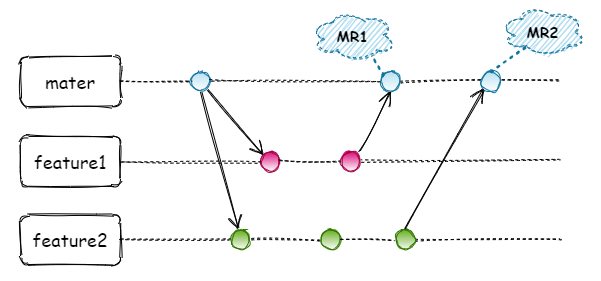

The diagram above was exported from draw.io. Its source (the exported page's mxGraphModel, read from the mxfile embedded in the PNG):
<mxGraphModel dx="986" dy="483" grid="1" gridSize="10" guides="1" tooltips="1" connect="1" arrows="1" fold="1" page="1" pageScale="1" pageWidth="850" pageHeight="1100" math="0" shadow="0">
  <root>
    <mxCell id="0" />
    <mxCell id="1" parent="0" />
    <mxCell id="33" value="" style="rounded=0;whiteSpace=wrap;html=1;strokeColor=none;" vertex="1" parent="1">
      <mxGeometry x="10" y="120" width="600" height="280" as="geometry" />
    </mxCell>
    <mxCell id="2" value="mater" style="rounded=1;whiteSpace=wrap;html=1;fontSize=18;fontFamily=Comic Sans MS;sketch=1;" parent="1" vertex="1">
      <mxGeometry x="30" y="176" width="100" height="50" as="geometry" />
    </mxCell>
    <mxCell id="3" value="" style="endArrow=none;dashed=1;html=1;fontFamily=Comic Sans MS;fontSize=18;exitX=1;exitY=0.5;exitDx=0;exitDy=0;sketch=1;" parent="1" source="22" edge="1">
      <mxGeometry width="50" height="50" relative="1" as="geometry">
        <mxPoint x="480" y="420" as="sourcePoint" />
        <mxPoint x="570" y="200" as="targetPoint" />
      </mxGeometry>
    </mxCell>
    <mxCell id="4" value="" style="ellipse;whiteSpace=wrap;html=1;aspect=fixed;fontFamily=Comic Sans MS;fontSize=18;sketch=1;fillColor=#b1ddf0;strokeColor=#10739e;gradientColor=#ffffff;" parent="1" vertex="1">
      <mxGeometry x="200" y="191" width="20" height="20" as="geometry" />
    </mxCell>
    <mxCell id="5" value="" style="endArrow=none;dashed=1;html=1;fontFamily=Comic Sans MS;fontSize=18;exitX=1;exitY=0.5;exitDx=0;exitDy=0;sketch=1;" parent="1" source="2" target="4" edge="1">
      <mxGeometry width="50" height="50" relative="1" as="geometry">
        <mxPoint x="130" y="201" as="sourcePoint" />
        <mxPoint x="570" y="200" as="targetPoint" />
      </mxGeometry>
    </mxCell>
    <mxCell id="6" value="feature1" style="rounded=1;whiteSpace=wrap;html=1;fontSize=18;fontFamily=Comic Sans MS;sketch=1;" parent="1" vertex="1">
      <mxGeometry x="30" y="256" width="100" height="50" as="geometry" />
    </mxCell>
    <mxCell id="7" value="" style="endArrow=none;dashed=1;html=1;fontFamily=Comic Sans MS;fontSize=18;exitX=1;exitY=0.5;exitDx=0;exitDy=0;sketch=1;" parent="1" source="14" edge="1">
      <mxGeometry width="50" height="50" relative="1" as="geometry">
        <mxPoint x="480" y="500" as="sourcePoint" />
        <mxPoint x="570" y="280" as="targetPoint" />
      </mxGeometry>
    </mxCell>
    <mxCell id="8" value="" style="ellipse;whiteSpace=wrap;html=1;aspect=fixed;fontFamily=Comic Sans MS;fontSize=18;sketch=1;fillColor=#d80073;strokeColor=#A50040;fontColor=#ffffff;gradientColor=#ffffff;" parent="1" vertex="1">
      <mxGeometry x="270" y="271" width="20" height="20" as="geometry" />
    </mxCell>
    <mxCell id="9" value="" style="endArrow=none;dashed=1;html=1;fontFamily=Comic Sans MS;fontSize=18;exitX=1;exitY=0.5;exitDx=0;exitDy=0;sketch=1;" parent="1" source="6" target="8" edge="1">
      <mxGeometry width="50" height="50" relative="1" as="geometry">
        <mxPoint x="130" y="281" as="sourcePoint" />
        <mxPoint x="570" y="280" as="targetPoint" />
      </mxGeometry>
    </mxCell>
    <mxCell id="10" value="feature2" style="rounded=1;whiteSpace=wrap;html=1;fontSize=18;fontFamily=Comic Sans MS;sketch=1;" parent="1" vertex="1">
      <mxGeometry x="30" y="334" width="100" height="50" as="geometry" />
    </mxCell>
    <mxCell id="11" value="" style="endArrow=none;dashed=1;html=1;fontFamily=Comic Sans MS;fontSize=18;exitX=1;exitY=0.5;exitDx=0;exitDy=0;sketch=1;" parent="1" source="20" edge="1">
      <mxGeometry width="50" height="50" relative="1" as="geometry">
        <mxPoint x="480" y="578" as="sourcePoint" />
        <mxPoint x="570" y="358" as="targetPoint" />
      </mxGeometry>
    </mxCell>
    <mxCell id="12" value="" style="ellipse;whiteSpace=wrap;html=1;aspect=fixed;fontFamily=Comic Sans MS;fontSize=18;sketch=1;fillColor=#60a917;strokeColor=#2D7600;fontColor=#ffffff;gradientColor=#ffffff;" parent="1" vertex="1">
      <mxGeometry x="240" y="349" width="20" height="20" as="geometry" />
    </mxCell>
    <mxCell id="13" value="" style="endArrow=none;dashed=1;html=1;fontFamily=Comic Sans MS;fontSize=18;exitX=1;exitY=0.5;exitDx=0;exitDy=0;sketch=1;" parent="1" source="10" target="12" edge="1">
      <mxGeometry width="50" height="50" relative="1" as="geometry">
        <mxPoint x="130" y="359" as="sourcePoint" />
        <mxPoint x="570" y="358" as="targetPoint" />
      </mxGeometry>
    </mxCell>
    <mxCell id="14" value="" style="ellipse;whiteSpace=wrap;html=1;aspect=fixed;fontFamily=Comic Sans MS;fontSize=18;sketch=1;fillColor=#d80073;strokeColor=#A50040;fontColor=#ffffff;gradientColor=#ffffff;" parent="1" vertex="1">
      <mxGeometry x="350" y="271" width="20" height="20" as="geometry" />
    </mxCell>
    <mxCell id="15" value="" style="endArrow=none;dashed=1;html=1;fontFamily=Comic Sans MS;fontSize=18;exitX=1;exitY=0.5;exitDx=0;exitDy=0;sketch=1;" parent="1" source="8" target="14" edge="1">
      <mxGeometry width="50" height="50" relative="1" as="geometry">
        <mxPoint x="260" y="281" as="sourcePoint" />
        <mxPoint x="570" y="280" as="targetPoint" />
      </mxGeometry>
    </mxCell>
    <mxCell id="16" value="" style="endArrow=open;endFill=1;endSize=12;html=1;fontFamily=Comic Sans MS;fontSize=18;entryX=0;entryY=0;entryDx=0;entryDy=0;exitX=1;exitY=1;exitDx=0;exitDy=0;sketch=1;" parent="1" source="4" target="8" edge="1">
      <mxGeometry width="160" relative="1" as="geometry">
        <mxPoint x="210" y="201" as="sourcePoint" />
        <mxPoint x="580" y="400" as="targetPoint" />
      </mxGeometry>
    </mxCell>
    <mxCell id="17" value="" style="endArrow=open;endFill=1;endSize=12;html=1;fontFamily=Comic Sans MS;fontSize=18;exitX=0.5;exitY=1;exitDx=0;exitDy=0;sketch=1;" parent="1" source="4" target="12" edge="1">
      <mxGeometry width="160" relative="1" as="geometry">
        <mxPoint x="420" y="400" as="sourcePoint" />
        <mxPoint x="580" y="400" as="targetPoint" />
      </mxGeometry>
    </mxCell>
    <mxCell id="18" value="" style="ellipse;whiteSpace=wrap;html=1;aspect=fixed;fontFamily=Comic Sans MS;fontSize=18;sketch=1;fillColor=#60a917;strokeColor=#2D7600;fontColor=#ffffff;gradientColor=#ffffff;" parent="1" vertex="1">
      <mxGeometry x="330" y="349" width="20" height="20" as="geometry" />
    </mxCell>
    <mxCell id="19" value="" style="endArrow=none;dashed=1;html=1;fontFamily=Comic Sans MS;fontSize=18;exitX=1;exitY=0.5;exitDx=0;exitDy=0;sketch=1;" parent="1" source="12" target="18" edge="1">
      <mxGeometry width="50" height="50" relative="1" as="geometry">
        <mxPoint x="260" y="359" as="sourcePoint" />
        <mxPoint x="570" y="358" as="targetPoint" />
      </mxGeometry>
    </mxCell>
    <mxCell id="20" value="" style="ellipse;whiteSpace=wrap;html=1;aspect=fixed;fontFamily=Comic Sans MS;fontSize=18;sketch=1;fillColor=#60a917;strokeColor=#2D7600;fontColor=#ffffff;gradientColor=#ffffff;" parent="1" vertex="1">
      <mxGeometry x="405" y="349" width="20" height="20" as="geometry" />
    </mxCell>
    <mxCell id="21" value="" style="endArrow=none;dashed=1;html=1;fontFamily=Comic Sans MS;fontSize=18;exitX=1;exitY=0.5;exitDx=0;exitDy=0;sketch=1;" parent="1" source="18" target="20" edge="1">
      <mxGeometry width="50" height="50" relative="1" as="geometry">
        <mxPoint x="350" y="359" as="sourcePoint" />
        <mxPoint x="570" y="358" as="targetPoint" />
      </mxGeometry>
    </mxCell>
    <mxCell id="22" value="" style="ellipse;whiteSpace=wrap;html=1;aspect=fixed;fontFamily=Comic Sans MS;fontSize=18;sketch=1;fillColor=#b1ddf0;strokeColor=#10739e;gradientColor=#ffffff;" parent="1" vertex="1">
      <mxGeometry x="390" y="191" width="20" height="20" as="geometry" />
    </mxCell>
    <mxCell id="23" value="" style="endArrow=none;dashed=1;html=1;fontFamily=Comic Sans MS;fontSize=18;exitX=1;exitY=0.5;exitDx=0;exitDy=0;sketch=1;" parent="1" source="4" target="22" edge="1">
      <mxGeometry width="50" height="50" relative="1" as="geometry">
        <mxPoint x="220" y="201" as="sourcePoint" />
        <mxPoint x="570" y="200" as="targetPoint" />
      </mxGeometry>
    </mxCell>
    <mxCell id="24" value="" style="ellipse;whiteSpace=wrap;html=1;aspect=fixed;fontFamily=Comic Sans MS;fontSize=18;sketch=1;fillColor=#b1ddf0;strokeColor=#10739e;gradientColor=#ffffff;" parent="1" vertex="1">
      <mxGeometry x="490" y="191" width="20" height="20" as="geometry" />
    </mxCell>
    <mxCell id="25" value="" style="endArrow=open;endFill=1;endSize=12;html=1;fontFamily=Comic Sans MS;fontSize=18;exitX=1;exitY=0;exitDx=0;exitDy=0;entryX=0.5;entryY=1;entryDx=0;entryDy=0;sketch=1;exitPerimeter=0;" parent="1" source="14" target="22" edge="1">
      <mxGeometry width="160" relative="1" as="geometry">
        <mxPoint x="420" y="400" as="sourcePoint" />
        <mxPoint x="580" y="400" as="targetPoint" />
      </mxGeometry>
    </mxCell>
    <mxCell id="26" value="" style="endArrow=open;endFill=1;endSize=12;html=1;fontFamily=Comic Sans MS;fontSize=18;exitX=0.5;exitY=0;exitDx=0;exitDy=0;entryX=0;entryY=1;entryDx=0;entryDy=0;sketch=1;" parent="1" source="20" target="24" edge="1">
      <mxGeometry width="160" relative="1" as="geometry">
        <mxPoint x="370" y="281" as="sourcePoint" />
        <mxPoint x="410" y="221" as="targetPoint" />
      </mxGeometry>
    </mxCell>
    <mxCell id="29" value="MR1" style="ellipse;shape=cloud;whiteSpace=wrap;html=1;rounded=1;shadow=0;dashed=1;sketch=1;fontFamily=Comic Sans MS;fontSize=15;fontStyle=1;fillColor=#b1ddf0;strokeColor=#10739e;" parent="1" vertex="1">
      <mxGeometry x="320" y="130" width="85" height="50" as="geometry" />
    </mxCell>
    <mxCell id="30" value="MR2" style="ellipse;shape=cloud;whiteSpace=wrap;html=1;rounded=1;shadow=0;dashed=1;sketch=1;fontFamily=Comic Sans MS;fontSize=15;fontStyle=1;fillColor=#b1ddf0;strokeColor=#10739e;" parent="1" vertex="1">
      <mxGeometry x="510" y="126" width="85" height="50" as="geometry" />
    </mxCell>
    <mxCell id="31" value="" style="endArrow=none;dashed=1;html=1;dashPattern=1 3;strokeWidth=2;fontFamily=Comic Sans MS;fontSize=15;entryX=0.718;entryY=0.9;entryDx=0;entryDy=0;entryPerimeter=0;exitX=0;exitY=0;exitDx=0;exitDy=0;fillColor=#b1ddf0;strokeColor=#10739e;sketch=1;" parent="1" source="22" target="29" edge="1">
      <mxGeometry width="50" height="50" relative="1" as="geometry">
        <mxPoint x="400" y="270" as="sourcePoint" />
        <mxPoint x="450" y="220" as="targetPoint" />
      </mxGeometry>
    </mxCell>
    <mxCell id="32" value="" style="endArrow=none;dashed=1;html=1;dashPattern=1 3;strokeWidth=2;fontFamily=Comic Sans MS;fontSize=15;entryX=0.31;entryY=0.8;entryDx=0;entryDy=0;entryPerimeter=0;exitX=0.5;exitY=0;exitDx=0;exitDy=0;fillColor=#b1ddf0;strokeColor=#10739e;sketch=1;" parent="1" source="24" target="30" edge="1">
      <mxGeometry width="50" height="50" relative="1" as="geometry">
        <mxPoint x="402.9289321881347" y="203.9289321881347" as="sourcePoint" />
        <mxPoint x="391.03" y="185" as="targetPoint" />
      </mxGeometry>
    </mxCell>
  </root>
</mxGraphModel>